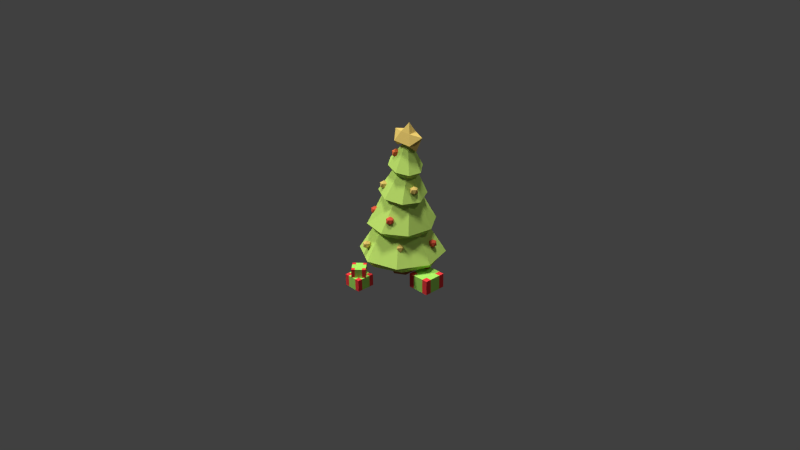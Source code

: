 # Source: Christmas_Tree.blend  (saved by Blender 2.69.0; exported with 4.5.12 LTS)
import bpy
from mathutils import Matrix  # noqa: F401  (used for matrix-valued properties, if any)

bpy.ops.wm.read_factory_settings(use_empty=True)
scene = bpy.context.scene
scene.name = 'Scene'

# ---- collections
col_collection_1 = bpy.data.collections.new('Collection 1'); scene.collection.children.link(col_collection_1)

# ---- materials (node trees are filled in below, after node groups)
mat_material_010 = bpy.data.materials.new('Material.010')
mat_material_010.alpha_threshold = 0.0
mat_material_010.roughness = 0.5
mat_material_010.line_color = (0.0, 0.0, 0.0, 1.0)
mat_material_011 = bpy.data.materials.new('Material.011')
mat_material_011.alpha_threshold = 0.0
mat_material_011.roughness = 0.5
mat_material_011.line_color = (0.0, 0.0, 0.0, 1.0)
mat_trunk = bpy.data.materials.new('Trunk')
mat_trunk.alpha_threshold = 0.0
mat_trunk.roughness = 0.5
mat_trunk.line_color = (0.0, 0.0, 0.0, 1.0)
mat_leaves = bpy.data.materials.new('Leaves')
mat_leaves.alpha_threshold = 0.0
mat_leaves.roughness = 0.5
mat_leaves.line_color = (0.0, 0.0, 0.0, 1.0)
mat_ball1 = bpy.data.materials.new('Ball1')
mat_ball1.alpha_threshold = 0.0
mat_ball1.roughness = 0.5
mat_ball1.line_color = (0.0, 0.0, 0.0, 1.0)
mat_ball2 = bpy.data.materials.new('Ball2')
mat_ball2.alpha_threshold = 0.0
mat_ball2.roughness = 0.5
mat_ball2.line_color = (0.0, 0.0, 0.0, 1.0)
mat_ball3 = bpy.data.materials.new('Ball3')
mat_ball3.alpha_threshold = 0.0
mat_ball3.roughness = 0.5
mat_ball3.line_color = (0.0, 0.0, 0.0, 1.0)

# ---- material node trees
mat_material_010.use_nodes = True; mat_material_010.node_tree.nodes.clear()
_N = mat_material_010.node_tree.nodes; _L = mat_material_010.node_tree.links
n0 = _N.new('ShaderNodeOutputMaterial'); n0.name = 'Material Output'; n0.location = (300, 300)
n1 = _N.new('ShaderNodeBsdfDiffuse'); n1.name = 'Diffuse BSDF'; n1.location = (10, 300)
n1.inputs[0].default_value = (0.855, 0.05039, 0.05525, 1.0)
_L.new(n1.outputs[0], n0.inputs[0])
n0.is_active_output = True
mat_material_011.use_nodes = True; mat_material_011.node_tree.nodes.clear()
_N = mat_material_011.node_tree.nodes; _L = mat_material_011.node_tree.links
n0 = _N.new('ShaderNodeOutputMaterial'); n0.name = 'Material Output'; n0.location = (300, 300)
n1 = _N.new('ShaderNodeBsdfDiffuse'); n1.name = 'Diffuse BSDF'; n1.location = (10, 300)
n1.inputs[0].default_value = (0.3905, 0.8, 0.1236, 1.0)
_L.new(n1.outputs[0], n0.inputs[0])
n0.is_active_output = True
mat_trunk.use_nodes = True; mat_trunk.node_tree.nodes.clear()
_N = mat_trunk.node_tree.nodes; _L = mat_trunk.node_tree.links
n0 = _N.new('ShaderNodeOutputMaterial'); n0.name = 'Material Output'; n0.location = (300, 300)
n1 = _N.new('ShaderNodeBsdfDiffuse'); n1.name = 'Diffuse BSDF'; n1.location = (10, 300)
n1.inputs[0].default_value = (0.4109, 0.1506, 0.0614, 1.0)
_L.new(n1.outputs[0], n0.inputs[0])
n0.is_active_output = True
mat_leaves.use_nodes = True; mat_leaves.node_tree.nodes.clear()
_N = mat_leaves.node_tree.nodes; _L = mat_leaves.node_tree.links
n0 = _N.new('ShaderNodeOutputMaterial'); n0.name = 'Material Output'; n0.location = (300, 300)
n1 = _N.new('ShaderNodeBsdfDiffuse'); n1.name = 'Diffuse BSDF'; n1.location = (10, 300)
n1.inputs[0].default_value = (0.5457, 0.8, 0.1603, 1.0)
_L.new(n1.outputs[0], n0.inputs[0])
n0.is_active_output = True
mat_ball1.use_nodes = True; mat_ball1.node_tree.nodes.clear()
_N = mat_ball1.node_tree.nodes; _L = mat_ball1.node_tree.links
n0 = _N.new('ShaderNodeOutputMaterial'); n0.name = 'Material Output'; n0.location = (300, 300)
n1 = _N.new('ShaderNodeBsdfDiffuse'); n1.name = 'Diffuse BSDF'; n1.location = (10, 300)
n1.inputs[0].default_value = (0.8, 0.5815, 0.1532, 1.0)
_L.new(n1.outputs[0], n0.inputs[0])
n0.is_active_output = True
mat_ball2.use_nodes = True; mat_ball2.node_tree.nodes.clear()
_N = mat_ball2.node_tree.nodes; _L = mat_ball2.node_tree.links
n0 = _N.new('ShaderNodeOutputMaterial'); n0.name = 'Material Output'; n0.location = (300, 300)
n1 = _N.new('ShaderNodeBsdfDiffuse'); n1.name = 'Diffuse BSDF'; n1.location = (10, 300)
n1.inputs[0].default_value = (0.8, 0.1147, 0.05864, 1.0)
_L.new(n1.outputs[0], n0.inputs[0])
n0.is_active_output = True
mat_ball3.use_nodes = True; mat_ball3.node_tree.nodes.clear()
_N = mat_ball3.node_tree.nodes; _L = mat_ball3.node_tree.links
n0 = _N.new('ShaderNodeOutputMaterial'); n0.name = 'Material Output'; n0.location = (300, 300)
n1 = _N.new('ShaderNodeBsdfDiffuse'); n1.name = 'Diffuse BSDF'; n1.location = (10, 300)
n1.inputs[0].default_value = (0.8, 0.1758, 0.0536, 1.0)
_L.new(n1.outputs[0], n0.inputs[0])
n0.is_active_output = True

# ---- world
world_world = bpy.data.worlds.new('World'); scene.world = world_world
world_world.color = (0.05088, 0.05088, 0.05088)
world_world.use_sun_shadow = False
world_world.sun_shadow_jitter_overblur = 0.0
world_world.cycles.sampling_method = 'MANUAL'
world_world.cycles.sample_map_resolution = 256

# ---- cameras
cam_camera = bpy.data.cameras.new('Camera')
cam_camera.clip_end = 100.0
cam_camera.lens = 35.0
cam_camera.sensor_width = 32.0
cam_camera.sensor_height = 18.0
cam_camera.ortho_scale = 7.314
cam_camera.dof.focus_distance = 0.0

# ---- lights
light_sun_001 = bpy.data.lights.new('Sun.001', 'SUN')
light_sun_001.transmission_factor = 0.0
light_sun_001.angle = 0.1993
light_sun_001.energy = 1.8
light_sun_001.shadow_buffer_clip_start = 0.5
light_sun_001.shadow_soft_size = 0.1
light_sun_001.shadow_cascade_max_distance = 1000.0
light_sun_001.cycles.use_multiple_importance_sampling = False
light_sun = bpy.data.lights.new('Sun', 'SUN')
light_sun.transmission_factor = 0.0
light_sun.angle = 0.1993
light_sun.energy = 1.8
light_sun.shadow_buffer_clip_start = 0.5
light_sun.shadow_soft_size = 0.1
light_sun.shadow_cascade_max_distance = 1000.0
light_sun.cycles.use_multiple_importance_sampling = False
light_lamp = bpy.data.lights.new('Lamp', 'POINT')
light_lamp.transmission_factor = 0.0
light_lamp.cutoff_distance = 30.0
light_lamp.energy = 100.0
light_lamp.shadow_buffer_clip_start = 1.001
light_lamp.shadow_soft_size = 0.1
light_lamp.shadow_maximum_resolution = 0.006
light_lamp.use_absolute_resolution = True
light_lamp.cycles.use_multiple_importance_sampling = False

# ---- meshes
me_cube_004 = bpy.data.meshes.new('Cube.004')
me_cube_004.from_pydata([(-1.0, -1.0, -0.2676), (-1.0, -1.0, 1.0), (-1.0, 1.0, -0.2676), (-1.0, 1.0, 1.0), (1.0, -1.0, -0.2676), (1.0, -1.0, 1.0), (1.0, 1.0, -0.2676), (1.0, 1.0, 1.0), (-1.0, 0.0, 1.0), (-1.0, 0.0, -0.2676), (1.0, 0.0, 1.0), (1.0, 0.0, -0.2676), (-1.0, -0.5, -0.2676), (1.0, -0.5, 1.0), (-1.0, -0.5, 1.0), (1.0, -0.5, -0.2676), (-1.0, 0.5, 1.0), (1.0, 0.5, -0.2676), (-1.0, 0.5, -0.2676), (1.0, 0.5, 1.0), (0.0, 1.0, 1.0), (0.0, 1.0, -0.2676), (0.0, -1.0, 1.0), (0.0, -1.0, -0.2676), (0.0, 0.0, 1.0), (0.0, 0.0, -0.2676), (0.0, -0.5, -0.2676), (0.0, -0.5, 1.0), (0.0, 0.5, 1.0), (0.0, 0.5, -0.2676), (-0.5, 1.0, -0.2676), (-0.5, -1.0, 1.0), (-0.5, 0.0, 1.0), (-0.5, -0.5, 1.0), (-0.5, 0.5, 1.0), (-0.5, 1.0, 1.0), (-0.5, -1.0, -0.2676), (-0.5, 0.0, -0.2676), (-0.5, -0.5, -0.2676), (-0.5, 0.5, -0.2676), (0.5, 1.0, 1.0), (0.5, -1.0, -0.2676), (0.5, 0.0, -0.2676), (0.5, -0.5, -0.2676), (0.5, 0.5, -0.2676), (0.5, 1.0, -0.2676), (0.5, -1.0, 1.0), (0.5, 0.0, 1.0), (0.5, -0.5, 1.0), (0.5, 0.5, 1.0)], [], [(16, 3, 2, 18), (40, 7, 6, 45), (13, 5, 4, 15), (31, 1, 0, 36), (44, 45, 6, 17), (34, 35, 3, 16), (33, 32, 8, 14), (43, 42, 11, 15), (19, 10, 11, 17), (14, 8, 9, 12), (1, 14, 12, 0), (41, 43, 15, 4), (31, 33, 14, 1), (10, 13, 15, 11), (7, 19, 17, 6), (32, 34, 16, 8), (42, 44, 17, 11), (8, 16, 18, 9), (37, 39, 29, 25), (47, 49, 28, 24), (46, 48, 27, 22), (36, 38, 26, 23), (38, 37, 25, 26), (48, 47, 24, 27), (49, 40, 20, 28), (39, 30, 21, 29), (46, 22, 23, 41), (35, 20, 21, 30), (3, 35, 30, 2), (18, 2, 30, 39), (12, 9, 37, 38), (0, 12, 38, 36), (9, 18, 39, 37), (24, 28, 34, 32), (22, 27, 33, 31), (27, 24, 32, 33), (28, 20, 35, 34), (22, 31, 36, 23), (5, 46, 41, 4), (19, 7, 40, 49), (13, 10, 47, 48), (5, 13, 48, 46), (10, 19, 49, 47), (25, 29, 44, 42), (23, 26, 43, 41), (26, 25, 42, 43), (29, 21, 45, 44), (20, 40, 45, 21)])
me_cube_004.polygons.foreach_set('material_index', [0, 0, 0, 0, 0, 0, 1, 1, 1, 1, 0, 0, 0, 1, 0, 1, 1, 1, 1, 1, 1, 1, 1, 1, 1, 1, 1, 1, 0, 0, 1, 0, 1, 1, 1, 1, 1, 1, 0, 0, 1, 0, 1, 1, 1, 1, 1, 1])
me_cube_004.materials.append(mat_material_010)
me_cube_004.materials.append(mat_material_011)
me_cube_004.use_remesh_preserve_volume = False
me_cube_004.use_remesh_preserve_attributes = False
me_cube_004.use_mirror_vertex_groups = False
me_cube_004.update()
me_cube_003 = bpy.data.meshes.new('Cube.003')
me_cube_003.from_pydata([(-1.0, -1.0, -0.2676), (-1.0, -1.0, 1.0), (-1.0, 1.0, -0.2676), (-1.0, 1.0, 1.0), (1.0, -1.0, -0.2676), (1.0, -1.0, 1.0), (1.0, 1.0, -0.2676), (1.0, 1.0, 1.0), (-1.0, 0.0, 1.0), (-1.0, 0.0, -0.2676), (1.0, 0.0, 1.0), (1.0, 0.0, -0.2676), (-1.0, -0.5, -0.2676), (1.0, -0.5, 1.0), (-1.0, -0.5, 1.0), (1.0, -0.5, -0.2676), (-1.0, 0.5, 1.0), (1.0, 0.5, -0.2676), (-1.0, 0.5, -0.2676), (1.0, 0.5, 1.0), (0.0, 1.0, 1.0), (0.0, 1.0, -0.2676), (0.0, -1.0, 1.0), (0.0, -1.0, -0.2676), (0.0, 0.0, 1.0), (0.0, 0.0, -0.2676), (0.0, -0.5, -0.2676), (0.0, -0.5, 1.0), (0.0, 0.5, 1.0), (0.0, 0.5, -0.2676), (-0.5, 1.0, -0.2676), (-0.5, -1.0, 1.0), (-0.5, 0.0, 1.0), (-0.5, -0.5, 1.0), (-0.5, 0.5, 1.0), (-0.5, 1.0, 1.0), (-0.5, -1.0, -0.2676), (-0.5, 0.0, -0.2676), (-0.5, -0.5, -0.2676), (-0.5, 0.5, -0.2676), (0.5, 1.0, 1.0), (0.5, -1.0, -0.2676), (0.5, 0.0, -0.2676), (0.5, -0.5, -0.2676), (0.5, 0.5, -0.2676), (0.5, 1.0, -0.2676), (0.5, -1.0, 1.0), (0.5, 0.0, 1.0), (0.5, -0.5, 1.0), (0.5, 0.5, 1.0)], [], [(16, 3, 2, 18), (40, 7, 6, 45), (13, 5, 4, 15), (31, 1, 0, 36), (44, 45, 6, 17), (34, 35, 3, 16), (33, 32, 8, 14), (43, 42, 11, 15), (19, 10, 11, 17), (14, 8, 9, 12), (1, 14, 12, 0), (41, 43, 15, 4), (31, 33, 14, 1), (10, 13, 15, 11), (7, 19, 17, 6), (32, 34, 16, 8), (42, 44, 17, 11), (8, 16, 18, 9), (37, 39, 29, 25), (47, 49, 28, 24), (46, 48, 27, 22), (36, 38, 26, 23), (38, 37, 25, 26), (48, 47, 24, 27), (49, 40, 20, 28), (39, 30, 21, 29), (46, 22, 23, 41), (35, 20, 21, 30), (3, 35, 30, 2), (18, 2, 30, 39), (12, 9, 37, 38), (0, 12, 38, 36), (9, 18, 39, 37), (24, 28, 34, 32), (22, 27, 33, 31), (27, 24, 32, 33), (28, 20, 35, 34), (22, 31, 36, 23), (5, 46, 41, 4), (19, 7, 40, 49), (13, 10, 47, 48), (5, 13, 48, 46), (10, 19, 49, 47), (25, 29, 44, 42), (23, 26, 43, 41), (26, 25, 42, 43), (29, 21, 45, 44), (20, 40, 45, 21)])
me_cube_003.polygons.foreach_set('material_index', [0, 0, 0, 0, 0, 0, 1, 1, 1, 1, 0, 0, 0, 1, 0, 1, 1, 1, 1, 1, 1, 1, 1, 1, 1, 1, 1, 1, 0, 0, 1, 0, 1, 1, 1, 1, 1, 1, 0, 0, 1, 0, 1, 1, 1, 1, 1, 1])
me_cube_003.materials.append(mat_material_010)
me_cube_003.materials.append(mat_material_011)
me_cube_003.use_remesh_preserve_volume = False
me_cube_003.use_remesh_preserve_attributes = False
me_cube_003.use_mirror_vertex_groups = False
me_cube_003.update()
me_cube_002 = bpy.data.meshes.new('Cube.002')
me_cube_002.from_pydata([(-1.0, -1.0, -0.2676), (-1.0, -1.0, 1.0), (-1.0, 1.0, -0.2676), (-1.0, 1.0, 1.0), (1.0, -1.0, -0.2676), (1.0, -1.0, 1.0), (1.0, 1.0, -0.2676), (1.0, 1.0, 1.0), (-1.0, 0.0, 1.0), (-1.0, 0.0, -0.2676), (1.0, 0.0, 1.0), (1.0, 0.0, -0.2676), (-1.0, -0.5, -0.2676), (1.0, -0.5, 1.0), (-1.0, -0.5, 1.0), (1.0, -0.5, -0.2676), (-1.0, 0.5, 1.0), (1.0, 0.5, -0.2676), (-1.0, 0.5, -0.2676), (1.0, 0.5, 1.0), (0.0, 1.0, 1.0), (0.0, 1.0, -0.2676), (0.0, -1.0, 1.0), (0.0, -1.0, -0.2676), (0.0, 0.0, 1.0), (0.0, 0.0, -0.2676), (0.0, -0.5, -0.2676), (0.0, -0.5, 1.0), (0.0, 0.5, 1.0), (0.0, 0.5, -0.2676), (-0.5, 1.0, -0.2676), (-0.5, -1.0, 1.0), (-0.5, 0.0, 1.0), (-0.5, -0.5, 1.0), (-0.5, 0.5, 1.0), (-0.5, 1.0, 1.0), (-0.5, -1.0, -0.2676), (-0.5, 0.0, -0.2676), (-0.5, -0.5, -0.2676), (-0.5, 0.5, -0.2676), (0.5, 1.0, 1.0), (0.5, -1.0, -0.2676), (0.5, 0.0, -0.2676), (0.5, -0.5, -0.2676), (0.5, 0.5, -0.2676), (0.5, 1.0, -0.2676), (0.5, -1.0, 1.0), (0.5, 0.0, 1.0), (0.5, -0.5, 1.0), (0.5, 0.5, 1.0)], [], [(16, 3, 2, 18), (40, 7, 6, 45), (13, 5, 4, 15), (31, 1, 0, 36), (44, 45, 6, 17), (34, 35, 3, 16), (33, 32, 8, 14), (43, 42, 11, 15), (19, 10, 11, 17), (14, 8, 9, 12), (1, 14, 12, 0), (41, 43, 15, 4), (31, 33, 14, 1), (10, 13, 15, 11), (7, 19, 17, 6), (32, 34, 16, 8), (42, 44, 17, 11), (8, 16, 18, 9), (37, 39, 29, 25), (47, 49, 28, 24), (46, 48, 27, 22), (36, 38, 26, 23), (38, 37, 25, 26), (48, 47, 24, 27), (49, 40, 20, 28), (39, 30, 21, 29), (46, 22, 23, 41), (35, 20, 21, 30), (3, 35, 30, 2), (18, 2, 30, 39), (12, 9, 37, 38), (0, 12, 38, 36), (9, 18, 39, 37), (24, 28, 34, 32), (22, 27, 33, 31), (27, 24, 32, 33), (28, 20, 35, 34), (22, 31, 36, 23), (5, 46, 41, 4), (19, 7, 40, 49), (13, 10, 47, 48), (5, 13, 48, 46), (10, 19, 49, 47), (25, 29, 44, 42), (23, 26, 43, 41), (26, 25, 42, 43), (29, 21, 45, 44), (20, 40, 45, 21)])
me_cube_002.polygons.foreach_set('material_index', [0, 0, 0, 0, 0, 0, 1, 1, 1, 1, 0, 0, 0, 1, 0, 1, 1, 1, 1, 1, 1, 1, 1, 1, 1, 1, 1, 1, 0, 0, 1, 0, 1, 1, 1, 1, 1, 1, 0, 0, 1, 0, 1, 1, 1, 1, 1, 1])
me_cube_002.materials.append(mat_material_010)
me_cube_002.materials.append(mat_material_011)
me_cube_002.use_remesh_preserve_volume = False
me_cube_002.use_remesh_preserve_attributes = False
me_cube_002.use_mirror_vertex_groups = False
me_cube_002.update()
me_cylinder = bpy.data.meshes.new('Cylinder')
me_cylinder.from_pydata([(0.265, 0.8814, -0.04873), (0.0, 1.0, -1.511), (-0.07243, 0.9925, -0.04873), (0.0, 3.198, -0.04873), (2.261, 2.261, -0.04873), (3.198, -1.378e-07, -0.04873), (2.261, -2.261, -0.04873), (-4.768e-07, -3.198, -0.04873), (0.07243, -0.9925, -0.04873), (0.6308, -0.6702, -0.04873), (0.8958, -0.4335, -0.04873), (0.8958, 0.2112, -0.04873), (0.8233, 0.559, -0.04873), (-2.261, 2.261, -0.04873), (0.866, 0.5, -1.511), (-0.866, 0.5, -1.511), (-0.6308, 0.6702, -0.04873), (-2.248, 2.771, 0.4274), (0.3701, 3.549, 0.4274), (2.771, 2.248, 0.4274), (3.549, -0.3701, 0.4274), (2.248, -2.771, 0.4274), (-2.261, -2.261, -0.04873), (-3.198, 1.304e-07, -0.04873), (-0.8958, 0.4335, -0.04873), (-0.8958, -0.2112, -0.04873), (-0.8233, -0.559, -0.04873), (-0.265, -0.8814, -0.04873), (0.0, -1.0, -1.511), (0.866, -0.5, -1.511), (-0.866, -0.5, -1.511), (-3.549, 0.3701, 0.4274), (-0.3701, -3.549, 0.4274), (-2.771, -2.248, 0.4274), (-0.7753, 2.89, 0.9541), (-1.471, 1.774, 2.457), (1.744, 1.428, 2.453), (2.675, 0.806, 1.259), (1.945, -1.729, 1.713), (1.535, -2.081, 1.919), (-0.9421, 2.736, 1.126), (-0.7257, 2.903, 0.9559), (-2.297, 0.234, 2.449), (-0.9218, 2.669, 1.247), (0.2085, 2.27, 2.461), (2.49, 1.072, 1.428), (2.641, 0.5622, 1.428), (2.665, 0.8544, 1.251), (1.923, -1.913, 1.598), (2.247, -0.2538, 2.438), (-0.2559, -2.297, 2.449), (1.652, -2.155, 1.739), (-1.234, -2.542, 1.249), (-1.795, -1.454, 2.448), (-1.083, 2.93, 1.126), (-0.7622, 2.93, 0.928), (-0.5028, 2.867, 1.126), (-2.85, -0.5841, 3.034), (-0.6632, 2.625, 1.447), (-0.4817, 2.806, 1.236), (-0.6344, 2.798, 3.06), (2.363, 0.9783, 1.674), (2.518, 1.042, 1.396), (2.896, 0.6452, 1.428), (2.896, 1.022, 1.428), (2.596, 0.96, 1.312), (1.985, -1.85, 1.919), (1.923, -2.038, 1.598), (1.888, -2.013, 1.571), (1.845, -1.658, 1.919), (1.421, -1.798, 2.442), (-0.9196, -2.675, 1.308), (1.763, -2.155, 1.919), (1.709, -2.137, 1.741), (-1.016, -2.703, 1.184), (-1.593, -2.409, 3.017), (-1.022, 2.741, 1.447), (-0.8613, 3.235, 1.126), (-0.5028, 3.118, 1.126), (-2.455, 1.571, 3.051), (-0.6631, 2.625, 1.447), (-0.663, 2.625, 1.447), (1.508, 2.361, 3.059), (2.378, 0.7702, 1.748), (2.378, 1.022, 1.748), (2.538, 1.139, 1.428), (2.736, 0.5287, 1.748), (2.594, 0.5287, 1.518), (2.958, 0.8337, 1.748), (1.843, -2.064, 1.598), (1.611, -2.022, 1.98), (2.386, -1.6, 2.987), (-0.9895, -2.598, 1.367), (-0.9307, -2.707, 1.249), (-0.9429, -2.706, 1.24), (-1.19, -2.83, 1.051), (-1.289, -2.525, 1.249), (-1.021, -2.591, 1.351), (0.5676, -2.836, 3.009), (-1.022, 3.118, 1.447), (-0.4415, 2.93, 1.447), (-2.032, -1.268, 3.499), (-1.667, -0.3458, 5.32), (-0.7622, 2.93, 1.645), (0.2743, 2.202, 3.854), (-1.59, 0.8392, 5.438), (2.399, 0.661, 1.765), (2.736, 1.139, 1.748), (2.418, 0.6321, 1.748), (2.431, 0.6246, 1.732), (1.691, -1.767, 2.063), (1.664, -1.85, 2.117), (2.756, 0.545, 3.011), (1.616, -1.884, 2.081), (-1.091, -2.525, 1.57), (-0.8694, -2.83, 1.57), (-0.9307, -3.018, 1.249), (-1.511, -2.83, 1.249), (0.5286, -2.2, 4.001), (-0.6631, 3.235, 1.447), (-2.066, -1.13, 3.583), (-1.905, -1.448, 3.502), (-1.91, -1.016, 3.903), (0.06035, 2.252, 3.84), (0.374, 2.142, 3.93), (-0.56, 1.546, 5.45), (2.637, 0.8337, 1.947), (1.636, -1.829, 2.096), (1.072, -1.986, 3.809), (1.717, 0.3926, 5.133), (-1.19, -2.83, 1.768), (-1.091, -3.135, 1.57), (-1.289, -3.135, 1.249), (-1.45, -2.641, 1.57), (0.5759, -2.245, 3.939), (-0.7625, -1.323, 5.173), (-2.025, -1.021, 3.742), (-2.167, -1.268, 3.583), (-1.945, -1.573, 3.583), (-1.793, -1.524, 3.583), (-2.154, 0.2714, 5.836), (0.7967, 1.352, 5.327), (-0.09562, 2.238, 3.93), (0.01545, 2.391, 3.93), (0.374, 2.274, 3.93), (0.4149, 2.023, 4.144), (-1.481, 1.545, 5.94), (-0.1449, 2.082, 4.251), (1.084, -1.936, 3.874), (0.919, -2.164, 3.692), (1.638, -0.7943, 5.03), (-1.45, -3.018, 1.57), (0.553, -2.275, 4.13), (0.636, -2.285, 3.809), (0.5861, -1.522, 5.076), (-1.632, -1.415, 3.903), (-2.106, -1.08, 3.903), (-2.106, -1.457, 3.903), (-1.671, -1.518, 3.752), (-1.54, -1.15, 5.657), (-1.79, -1.096, 3.99), (-0.177, 2.175, 4.083), (0.2137, 2.391, 4.251), (0.4353, 2.086, 4.251), (0.09344, 1.933, 5.877), (-0.005616, 1.998, 4.357), (1.133, -2.087, 4.13), (1.072, -2.275, 3.809), (0.7571, -2.257, 3.721), (2.278, -0.1794, 5.42), (1.639, 1.217, 5.651), (0.7134, -2.392, 3.809), (0.553, -2.121, 4.13), (-0.001589, -1.881, 5.484), (-1.669, -1.268, 3.992), (-1.747, -1.573, 3.903), (-0.9505, 0.2104, 7.543), (-1.157, -0.8771, 6.342), (-1.846, -1.268, 4.102), (0.358, 1.979, 4.251), (-0.1449, 2.274, 4.251), (-0.7273, 1.484, 6.373), (0.1553, 1.96, 4.368), (0.1146, 2.086, 4.449), (0.9659, -1.857, 4.13), (0.9116, -2.392, 4.13), (1.577, -1.481, 5.391), (0.5778, -2.111, 4.148), (-0.6385, 0.8483, 7.616), (-1.162, -0.8884, 6.327), (-0.6758, -1.257, 6.05), (-0.4466, 1.504, 6.453), (-0.9211, 1.398, 6.453), (0.8808, -1.876, 4.191), (0.8125, -2.087, 4.328), (1.624, -0.6252, 6.174), (1.057, 0.744, 7.361), (0.1892, 1.064, 7.547), (0.6808, -1.991, 4.227), (1.107, -0.5908, 7.164), (-0.928, 1.228, 6.774), (-1.377, 0.07633, 8.11), (-0.5626, -0.4737, 7.387), (-1.178, -0.8922, 6.384), (-1.205, -1.034, 6.063), (-0.6589, -1.256, 6.063), (-0.9592, -1.206, 5.947), (-0.4193, 1.5, 6.474), (-0.7677, 1.609, 6.453), (-0.9324, 1.387, 6.469), (1.731, -0.536, 6.068), (1.447, 0.06597, 7.188), (-0.3803, 1.348, 6.774), (0.2966, -0.801, 7.23), (-0.8047, 1.205, 6.868), (-0.9752, 1.347, 6.527), (-1.085, 1.029, 8.217), (-0.6972, -0.8363, 7.901), (-1.144, -0.876, 6.359), (-1.239, -1.081, 6.063), (-1.115, -0.8719, 6.384), (-1.163, -1.081, 6.016), (-0.6021, -1.094, 6.361), (-0.6589, -1.269, 6.063), (-1.018, -1.386, 6.063), (-0.5695, 1.609, 6.774), (-0.928, 1.492, 6.774), (1.51, -0.5583, 6.454), (1.678, -0.6988, 6.174), (1.822, -0.4267, 6.011), (1.804, -0.08881, 6.379), (1.225, 1.109, 7.946), (-0.01553, 1.45, 8.161), (-0.4415, 1.304, 6.832), (1.606, -0.7504, 7.615), (-0.6686, 1.304, 6.972), (-0.6401, 1.216, 6.915), (0.1493, 0.3224, 9.798), (0.08906, 0.2112, 9.756), (-0.5373, -0.2017, 8.718), (0.5373, -1.179, 7.703), (-1.178, -1.269, 6.384), (-0.9184, -1.081, 6.582), (-0.8651, -0.9166, 6.475), (-0.8193, -1.386, 6.384), (1.517, -0.504, 6.495), (1.517, -0.5823, 6.495), (2.036, -0.5823, 6.174), (1.858, -0.335, 6.038), (1.713, -0.1419, 6.495), (1.881, -0.1547, 6.174), (1.917, 0.2147, 7.689), (-0.5203, 1.268, 6.865), (-0.5983, -1.082, 6.384), (0.2317, 0.3982, 9.849), (-0.3675, -0.06407, 9.039), (0.1576, 0.1655, 9.787), (-0.4882, -0.07526, 8.899), (-0.4989, -0.3144, 8.644), (-0.04631, -0.5083, 8.733), (-0.599, -1.081, 6.385), (1.543, -0.4376, 6.515), (1.876, -0.6988, 6.495), (2.036, -0.2053, 6.174), (1.859, -0.3266, 6.044), (1.607, -0.2702, 6.563), (1.876, -0.08881, 6.495), (0.7955, 0.3193, 9.608), (0.6614, 0.4385, 9.718), (0.5133, 0.4319, 9.857), (0.4462, 0.425, 9.921), (0.333, 0.3986, 9.902), (0.6828, 0.03544, 9.749), (0.4744, 0.05054, 9.942), (0.4722, 0.04883, 9.94), (0.7519, 0.1053, 9.676), (0.8649, 0.2272, 9.555), (-0.2371, -0.1257, 9.115), (0.1838, 0.1499, 9.799), (-0.6192, -0.3144, 8.718), (-0.5579, -0.1259, 9.039), (-0.3527, -0.4815, 8.629), (0.4444, 0.04607, 9.926), (-0.06742, -0.5122, 8.718), (1.777, -0.3938, 6.693), (2.098, -0.3938, 6.495), (0.4209, 0.3981, 9.948), (-0.2985, -0.3144, 9.237), (0.2371, 0.07179, 9.82), (-0.5579, -0.503, 9.039), (-0.3976, -0.6195, 8.718), (-0.3225, -0.4958, 8.646), (0.4367, 0.04532, 9.922), (-0.003683, -0.3501, 9.039), (-0.1994, -0.6195, 9.039), (-0.2706, -0.5031, 8.664), (-0.05036, -0.3144, 9.084), (-0.09453, -0.2887, 9.1), (0.2767, 0.04866, 9.838), (0.4309, 0.04474, 9.918), (-0.04126, -0.324, 9.074), (0.2886, 0.04835, 9.844), (0.2915, 0.04828, 9.846), (0.474, 0.6335, 10.73), (0.3325, 0.9732, 9.958), (-0.3973, 0.8595, 10.04), (0.08168, 0.5724, 10.78), (0.6205, 0.2387, 11.48), (0.8663, 0.6946, 10.69), (1.062, 1.087, 9.875), (-0.5521, 0.09466, 9.409), (-0.7045, 0.04787, 10.74), (0.2031, -0.2173, 10.77), (1.833, 0.443, 10.46), (1.246, 0.3751, 9.181), (-0.1713, -0.6095, 10.02), (0.5584, -0.4958, 9.932), (0.9877, -0.09506, 10.68), (0.5954, -0.1562, 10.72), (1.288, -0.3821, 9.849)], [], [(0, 1, 2), (3, 4, 5, 6, 7, 8, 9, 10, 11, 12, 0, 2, 13), (12, 14, 1, 0), (2, 1, 15, 16), (13, 17, 18, 3), (3, 18, 19, 4), (4, 19, 20, 5), (5, 20, 21, 6), (6, 21, 32, 7), (7, 22, 23, 13, 2, 16, 24, 25, 26, 27, 8), (8, 28, 29, 9), (9, 29, 10), (10, 29, 14, 11), (11, 14, 12), (1, 14, 29, 28, 30, 15), (16, 15, 24), (17, 13, 23, 31), (7, 32, 33, 22), (22, 33, 31, 23), (24, 15, 30, 25), (25, 30, 26), (26, 30, 28, 27), (27, 28, 8), (18, 17, 35, 81, 58, 43, 40, 34), (17, 31, 42, 35), (19, 18, 44, 36), (20, 19, 62, 65, 47, 37, 46, 87, 109, 49), (32, 21, 73, 51, 39, 90, 70, 50), (41, 56, 59, 81, 35, 44, 18, 34), (19, 36, 49, 109, 108, 106, 83, 61, 45, 62), (33, 32, 94, 74, 52, 97, 53), (33, 53, 42, 31), (40, 54, 55, 34), (34, 55, 41), (42, 57, 79, 35), (44, 60, 82, 36), (37, 63, 46), (47, 64, 63, 37), (38, 66, 67, 48), (51, 72, 39), (53, 75, 57, 42), (43, 76, 54, 40), (55, 54, 77), (56, 41, 55, 78), (43, 58, 80, 76), (61, 84, 85, 45), (45, 85, 65, 62), (46, 63, 86, 87), (47, 65, 85, 64), (63, 64, 88), (69, 66, 38), (67, 66, 72), (48, 67, 68), (20, 49, 70, 90, 113, 127, 110, 69, 38, 48, 68, 89, 73, 21), (74, 95, 96, 52), (75, 53, 50, 98), (54, 76, 99), (55, 77, 78), (77, 54, 99), (56, 78, 100, 59), (57, 75, 139, 121, 101, 120, 136, 122, 135, 102), (57, 102, 105, 79), (35, 79, 60, 44), (81, 80, 58), (76, 80, 103), (59, 100, 80, 81), (36, 82, 112, 49), (123, 104, 124, 145, 82, 60, 161, 142), (79, 105, 125, 60), (83, 84, 61), (85, 84, 107), (63, 88, 86), (87, 86, 108, 109), (64, 85, 107), (64, 107, 88), (110, 111, 66, 69), (51, 73, 89, 67, 72), (72, 66, 111), (68, 67, 89), (49, 112, 91, 70), (98, 50, 70, 91), (97, 92, 71, 93, 94, 32, 50, 53), (71, 92, 114, 115), (71, 115, 116, 93), (72, 111, 113, 90, 39), (94, 93, 116, 95, 74), (95, 117, 96), (99, 76, 103), (78, 77, 119), (77, 99, 119), (78, 119, 100), (80, 100, 103), (106, 126, 84, 83), (107, 84, 126), (86, 88, 126), (86, 126, 106, 108), (88, 107, 126), (127, 111, 110), (112, 129, 150, 91), (92, 97, 52, 96, 114), (115, 114, 130), (116, 115, 131), (95, 116, 132), (95, 132, 117), (96, 117, 133), (119, 99, 103), (100, 119, 103), (101, 137, 120), (121, 138, 137, 101), (102, 140, 146, 105), (82, 141, 129, 112), (123, 143, 144, 104), (104, 144, 124), (105, 146, 164, 125), (125, 141, 82, 145, 179, 182, 165, 147, 161, 60), (113, 111, 127), (131, 115, 130), (114, 133, 130), (132, 116, 131), (117, 132, 151), (96, 133, 114), (117, 151, 133), (118, 134, 153, 171, 152), (75, 135, 122, 160, 174, 155, 158, 139), (120, 137, 156, 136), (139, 138, 121), (137, 138, 157), (140, 102, 135, 159), (136, 156, 122), (142, 143, 123), (144, 143, 162), (124, 144, 163, 145), (148, 166, 167, 128), (128, 167, 149), (151, 131, 130), (133, 151, 130), (132, 131, 151), (118, 152, 172), (154, 173, 159, 135), (137, 157, 156), (158, 175, 138, 139), (138, 175, 157), (122, 156, 178, 160), (161, 180, 143, 142), (144, 162, 163), (143, 180, 162), (145, 163, 179), (181, 191, 207, 212, 233, 252, 197, 164, 146, 209, 192), (165, 183, 180, 147), (147, 180, 161), (148, 128, 149, 168, 153, 134, 98, 91, 150, 154, 187, 198, 193, 184), (184, 166, 148), (167, 166, 185), (149, 167, 171, 168), (186, 150, 129, 169), (169, 129, 141, 170), (170, 141, 125, 164), (171, 185, 152), (172, 152, 194, 198, 187), (168, 171, 153), (187, 154, 135, 75, 98, 134, 118, 172), (173, 154, 150, 186), (174, 178, 175, 155), (155, 175, 158), (156, 157, 178), (157, 175, 178), (188, 146, 140, 176), (189, 177, 218, 202, 176, 140, 159), (160, 178, 174), (173, 213, 202, 218, 220, 243, 260, 253, 222, 205, 190, 206, 221, 204, 189, 159), (163, 162, 183), (162, 180, 183), (179, 163, 183, 182), (182, 183, 165), (193, 194, 166, 184), (171, 167, 185), (185, 166, 194), (186, 169, 264, 248, 229, 210, 195, 227, 245, 261, 199), (170, 196, 211, 169), (164, 197, 196, 170), (152, 185, 194), (186, 199, 213, 173), (146, 188, 197, 252, 236, 214, 200, 215, 209), (176, 201, 216, 188), (177, 189, 204, 219, 203), (181, 208, 191), (192, 208, 181), (198, 194, 193), (201, 176, 202, 217), (177, 203, 220, 218), (205, 223, 190), (206, 190, 223, 224), (207, 191, 208, 225), (208, 192, 209, 215, 226), (210, 228, 195), (169, 211, 199, 261, 265, 249, 230, 250, 264), (196, 231, 251, 211), (197, 232, 231, 196), (199, 234, 240, 213), (200, 214, 235, 226), (200, 226, 215), (188, 216, 232, 197), (237, 216, 201, 238), (201, 217, 291, 281, 258, 239, 257, 255, 256, 238), (217, 202, 213, 240), (219, 241, 203), (220, 203, 242, 243), (221, 219, 204), (222, 223, 205), (206, 224, 219, 221), (224, 223, 244), (207, 225, 212), (208, 226, 225), (195, 228, 246, 227), (229, 247, 228, 210), (212, 225, 235, 233), (234, 199, 211, 251), (236, 235, 214), (225, 226, 235), (254, 216, 237), (259, 283, 295, 217, 240, 274, 282), (219, 224, 241), (203, 241, 242), (243, 242, 260), (253, 244, 223, 222), (224, 244, 241), (227, 246, 245), (228, 262, 246), (248, 263, 247, 229), (228, 247, 262), (249, 266, 230), (230, 266, 263, 250), (267, 251, 231, 268), (269, 231, 232, 270), (271, 232, 216, 254), (235, 236, 252, 233), (240, 234, 272, 273, 274), (275, 234, 251, 276), (256, 255, 277, 278), (239, 279, 280, 257), (258, 279, 239), (241, 244, 242), (242, 244, 253, 260), (246, 284, 265, 261, 245), (246, 262, 284), (250, 263, 248, 264), (247, 263, 285), (247, 285, 262), (265, 284, 266, 249), (263, 266, 285), (276, 251, 267), (268, 231, 269), (232, 271, 286, 270), (272, 234, 275), (257, 280, 255), (255, 280, 287, 277), (278, 277, 288), (279, 289, 280), (281, 290, 279, 258), (292, 293, 259, 282), (259, 294, 290, 283), (262, 285, 284), (285, 266, 284), (280, 289, 287), (277, 287, 296, 297), (288, 277, 297, 298), (279, 290, 289), (217, 295, 291), (299, 300, 293, 292), (293, 294, 259), (290, 294, 289), (283, 290, 281, 291, 295), (289, 294, 287), (298, 297, 296, 301), (302, 300, 299), (293, 300, 296, 287, 294), (301, 296, 300, 302), (303, 304, 305, 306), (303, 306, 307), (308, 309, 304, 303), (305, 304, 310), (306, 305, 311), (308, 303, 307), (306, 312, 307), (309, 308, 313), (304, 309, 314), (315, 305, 310), (304, 286, 271, 254, 237, 238, 256, 278, 288, 298, 301, 302, 299, 292, 282, 274, 273, 316, 310), (312, 306, 311), (305, 315, 311), (317, 308, 307), (312, 318, 307), (319, 309, 313), (308, 317, 313), (316, 273, 272, 275, 276, 267, 268, 269, 270, 286, 304, 314), (309, 319, 314), (316, 315, 310), (315, 312, 311), (318, 317, 307), (316, 318, 312, 315), (317, 319, 313), (319, 316, 314), (319, 317, 318, 316)])
me_cylinder.polygons.foreach_set('material_index', [0, 1, 0, 0, 1, 1, 1, 1, 1, 1, 0, 0, 0, 0, 0, 0, 1, 1, 1, 0, 0, 0, 0, 1, 1, 1, 1, 1, 1, 1, 1, 1, 4, 1, 1, 1, 3, 3, 2, 2, 1, 4, 4, 4, 4, 3, 3, 3, 3, 3, 2, 2, 2, 1, 2, 1, 4, 4, 4, 4, 1, 1, 1, 1, 4, 4, 1, 1, 1, 3, 3, 3, 3, 3, 3, 2, 2, 2, 2, 1, 1, 1, 2, 2, 2, 2, 2, 4, 4, 4, 4, 4, 3, 3, 3, 3, 3, 2, 1, 2, 2, 2, 2, 2, 2, 4, 4, 3, 3, 1, 1, 2, 2, 1, 1, 2, 2, 2, 2, 2, 2, 2, 3, 1, 3, 3, 3, 1, 3, 2, 2, 2, 3, 3, 2, 2, 2, 3, 1, 3, 3, 3, 3, 2, 2, 2, 2, 1, 2, 2, 1, 3, 3, 3, 1, 1, 1, 3, 3, 3, 1, 1, 3, 3, 3, 3, 1, 1, 3, 1, 2, 2, 2, 2, 3, 3, 3, 1, 1, 1, 3, 1, 1, 1, 2, 3, 3, 3, 1, 2, 2, 2, 3, 3, 2, 1, 1, 1, 1, 3, 3, 1, 1, 1, 1, 2, 2, 2, 2, 2, 2, 3, 3, 2, 2, 3, 1, 3, 3, 1, 1, 2, 2, 2, 2, 2, 2, 2, 2, 2, 2, 2, 1, 1, 1, 3, 1, 1, 1, 4, 4, 2, 2, 2, 2, 2, 2, 2, 2, 2, 1, 1, 1, 1, 4, 4, 1, 4, 4, 1, 4, 2, 2, 4, 4, 1, 4, 1, 1, 4, 4, 4, 4, 1, 1, 4, 1, 2, 2, 2, 2, 2, 2, 2, 2, 2, 2, 2, 2, 2, 2, 2, 2, 2, 2, 2, 2, 2, 2, 2, 2, 2, 2])
me_cylinder.materials.append(mat_trunk)
me_cylinder.materials.append(mat_leaves)
me_cylinder.materials.append(mat_ball1)
me_cylinder.materials.append(mat_ball2)
me_cylinder.materials.append(mat_ball3)
me_cylinder.use_remesh_preserve_volume = False
me_cylinder.use_remesh_preserve_attributes = False
me_cylinder.use_mirror_vertex_groups = False
me_cylinder.update()

# ---- objects
ob_cube_003 = bpy.data.objects.new('Cube.003', me_cube_004)
ob_cube_002 = bpy.data.objects.new('Cube.002', me_cube_003)
ob_cube_001 = bpy.data.objects.new('Cube.001', me_cube_002)
ob_sun_001 = bpy.data.objects.new('Sun.001', light_sun_001)
ob_sun = bpy.data.objects.new('Sun', light_sun)
ob_cylinder = bpy.data.objects.new('Cylinder', me_cylinder)
ob_lamp = bpy.data.objects.new('Lamp', light_lamp)
ob_camera = bpy.data.objects.new('Camera', cam_camera)

# ---- transforms, parenting, visibility, modifiers, constraints
ob_cube_003.location = (1.062, -0.09997, 0.04219)
ob_cube_003.scale = (0.1421, 0.1421, 0.1421)
ob_cube_003.lineart.crease_threshold = 0.0
ob_cube_002.location = (0.4654, -0.6423, 0.1707)
ob_cube_002.rotation_euler = (0.0, -0.0, 0.7528)
ob_cube_002.scale = (0.08593, 0.08593, 0.08593)
ob_cube_002.lineart.crease_threshold = 0.0
ob_cube_001.location = (0.4654, -0.6423, 0.03285)
ob_cube_001.scale = (0.1156, 0.1156, 0.1156)
ob_cube_001.lineart.crease_threshold = 0.0
ob_sun_001.location = (5.152, 0.5217, 5.066)
ob_sun_001.rotation_euler = (0.2037, 0.6512, -1.899)
ob_sun_001.lineart.crease_threshold = 0.0
ob_sun.location = (0.566, 0.722, -0.1581)
ob_sun.scale = (1.126, 1.126, 1.126)
ob_sun.lineart.crease_threshold = 0.0
ob_cylinder.location = (0.5532, -0.00792, 0.2297)
ob_cylinder.scale = (0.1495, 0.1495, 0.1495)
ob_cylinder.lineart.crease_threshold = 0.0
ob_lamp.location = (4.076, 1.005, 5.904)
ob_lamp.rotation_euler = (0.6503, 0.05522, 1.866)
ob_lamp.lock_rotations_4d = False
ob_lamp.empty_display_type = 'ARROWS'
ob_lamp.color = (0.0, 0.0, 0.0, 0.0)
ob_lamp.lineart.crease_threshold = 0.0
ob_camera.location = (7.481, -6.508, 5.344)
ob_camera.rotation_euler = (1.109, 0.01082, 0.8149)
ob_camera.lock_rotations_4d = False
ob_camera.empty_display_type = 'ARROWS'
ob_camera.color = (0.0, 0.0, 0.0, 0.0)
ob_camera.display_type = 'WIRE'
ob_camera.lineart.crease_threshold = 0.0

# ---- collection membership
col_collection_1.objects.link(ob_cube_003)
col_collection_1.objects.link(ob_cube_002)
col_collection_1.objects.link(ob_cube_001)
col_collection_1.objects.link(ob_sun_001)
col_collection_1.objects.link(ob_sun)
col_collection_1.objects.link(ob_cylinder)
col_collection_1.objects.link(ob_lamp)
col_collection_1.objects.link(ob_camera)

# ---- scene / render settings (as saved in the file)
scene.camera = ob_camera
scene.frame_start = 1; scene.frame_end = 250; scene.frame_set(1)
scene.render.engine = 'CYCLES'
scene.render.resolution_percentage = 50
scene.render.dither_intensity = 0.0
scene.cycles.use_denoising = False
scene.cycles.samples = 10
scene.cycles.sampling_pattern = 'TABULATED_SOBOL'
scene.cycles.light_sampling_threshold = 0.0
scene.cycles.use_adaptive_sampling = False
scene.cycles.use_light_tree = False
scene.cycles.blur_glossy = 0.0
scene.cycles.volume_bounces = 1
scene.cycles.pixel_filter_type = 'GAUSSIAN'
scene.cycles.sample_clamp_indirect = 0.0
scene.view_settings.view_transform = 'Standard'
bpy.context.view_layer.update()
